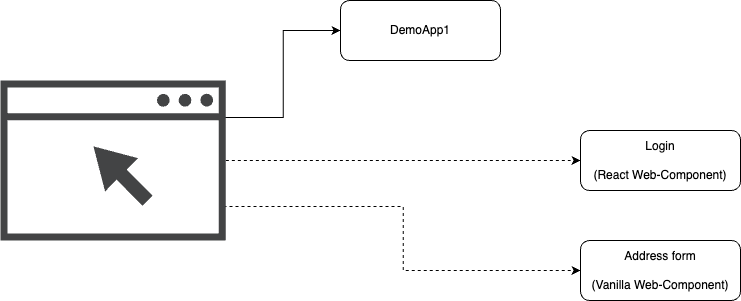

The diagram above was exported from draw.io. Its source (the exported page's mxGraphModel, read from the mxfile embedded in the PNG):
<mxGraphModel dx="2292" dy="1400" grid="1" gridSize="10" guides="1" tooltips="1" connect="1" arrows="1" fold="1" page="0" pageScale="1" pageWidth="850" pageHeight="1100" math="0" shadow="0">
  <root>
    <mxCell id="0" />
    <mxCell id="1" parent="0" />
    <mxCell id="-gQ7ek7E1gyIlCPC_REx-1" value="DemoApp1" style="rounded=1;whiteSpace=wrap;html=1;" parent="1" vertex="1">
      <mxGeometry x="-80" y="-120" width="160" height="60" as="geometry" />
    </mxCell>
    <mxCell id="-gQ7ek7E1gyIlCPC_REx-5" style="edgeStyle=orthogonalEdgeStyle;rounded=0;orthogonalLoop=1;jettySize=auto;html=1;entryX=0;entryY=0.5;entryDx=0;entryDy=0;exitX=0.985;exitY=0.231;exitDx=0;exitDy=0;exitPerimeter=0;" parent="1" source="-gQ7ek7E1gyIlCPC_REx-2" target="-gQ7ek7E1gyIlCPC_REx-1" edge="1">
      <mxGeometry relative="1" as="geometry" />
    </mxCell>
    <mxCell id="-gQ7ek7E1gyIlCPC_REx-6" style="edgeStyle=orthogonalEdgeStyle;rounded=0;orthogonalLoop=1;jettySize=auto;html=1;entryX=0;entryY=0.5;entryDx=0;entryDy=0;dashed=1;" parent="1" source="-gQ7ek7E1gyIlCPC_REx-2" target="-gQ7ek7E1gyIlCPC_REx-3" edge="1">
      <mxGeometry relative="1" as="geometry" />
    </mxCell>
    <mxCell id="-gQ7ek7E1gyIlCPC_REx-7" style="edgeStyle=orthogonalEdgeStyle;rounded=0;orthogonalLoop=1;jettySize=auto;html=1;exitX=0.99;exitY=0.788;exitDx=0;exitDy=0;exitPerimeter=0;dashed=1;" parent="1" source="-gQ7ek7E1gyIlCPC_REx-2" target="-gQ7ek7E1gyIlCPC_REx-4" edge="1">
      <mxGeometry relative="1" as="geometry">
        <mxPoint x="-160" y="90" as="sourcePoint" />
      </mxGeometry>
    </mxCell>
    <mxCell id="-gQ7ek7E1gyIlCPC_REx-2" value="" style="sketch=0;pointerEvents=1;shadow=0;dashed=0;html=1;strokeColor=none;fillColor=#434445;aspect=fixed;labelPosition=center;verticalLabelPosition=bottom;verticalAlign=top;align=center;outlineConnect=0;shape=mxgraph.vvd.web_browser;" parent="1" vertex="1">
      <mxGeometry x="-420" y="-40" width="225.35" height="160" as="geometry" />
    </mxCell>
    <mxCell id="-gQ7ek7E1gyIlCPC_REx-3" value="Login&lt;br&gt;&lt;br&gt;(React Web-Component)" style="rounded=1;whiteSpace=wrap;html=1;" parent="1" vertex="1">
      <mxGeometry x="160" y="10" width="160" height="60" as="geometry" />
    </mxCell>
    <mxCell id="-gQ7ek7E1gyIlCPC_REx-4" value="Address form&lt;br&gt;&lt;br&gt;(Vanilla Web-Component)" style="rounded=1;whiteSpace=wrap;html=1;" parent="1" vertex="1">
      <mxGeometry x="160" y="120" width="160" height="60" as="geometry" />
    </mxCell>
  </root>
</mxGraphModel>